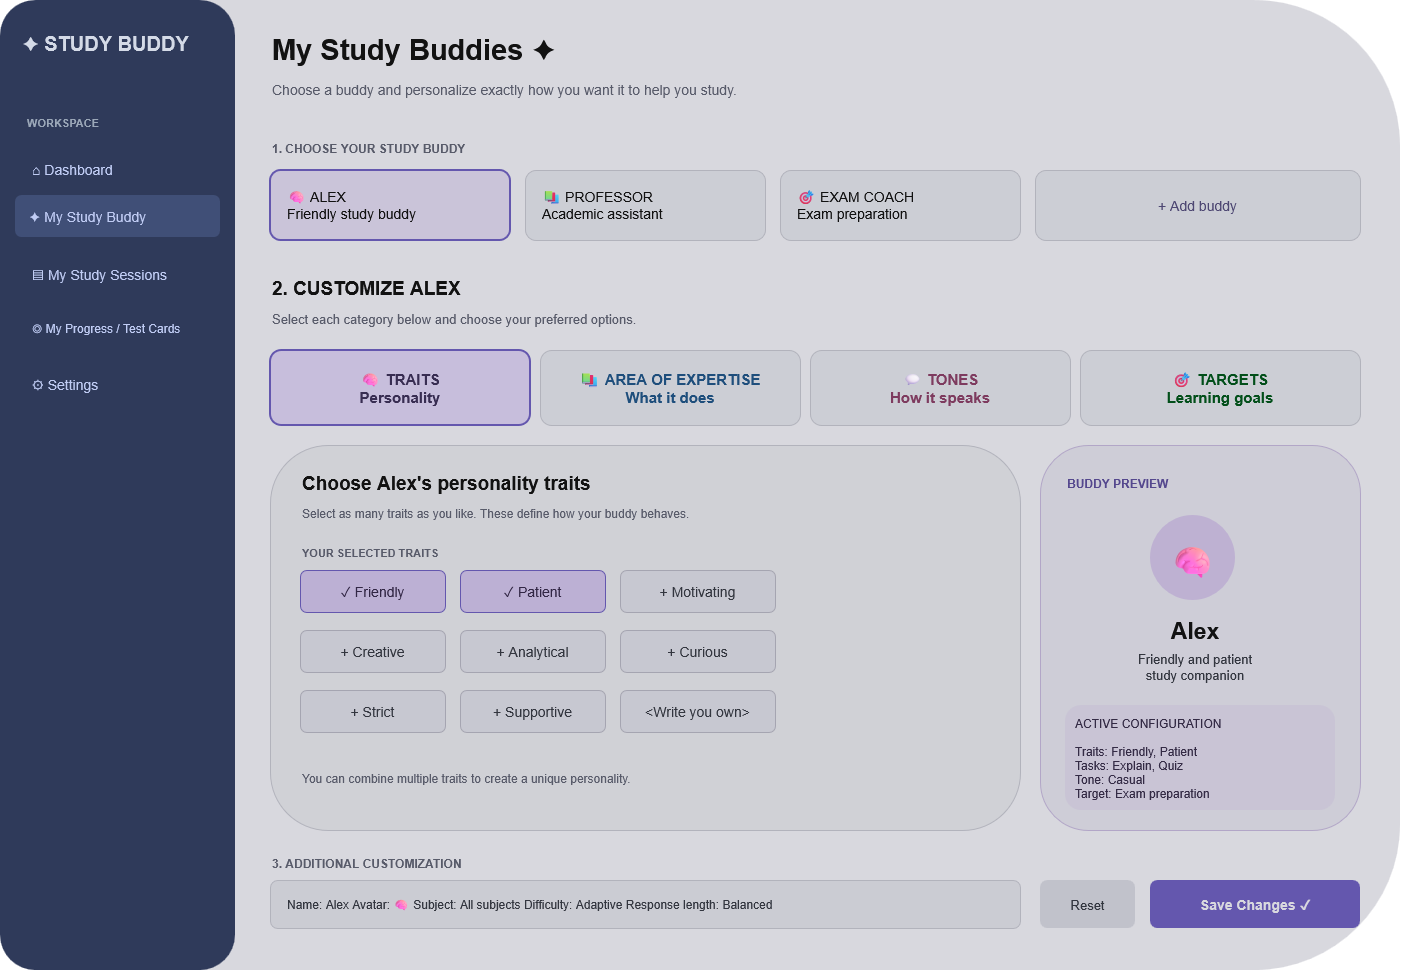

The diagram above was exported from draw.io. Its source (the exported page's mxGraphModel, read from the mxfile embedded in the PNG):
<mxGraphModel dx="1451" dy="793" grid="1" gridSize="10" guides="1" tooltips="1" connect="1" arrows="1" fold="1" page="1" pageScale="1" pageWidth="827" pageHeight="1169" math="0" shadow="0">
  <root>
    <mxCell id="0" />
    <mxCell id="1" parent="0" />
    <mxCell id="XiuRZuskg-SfvpL3jPGQ-1" parent="1" style="rounded=1;fillColor=#17181E;strokeColor=none;" value="" vertex="1">
      <mxGeometry height="970" width="1400" x="10" y="10" as="geometry" />
    </mxCell>
    <mxCell id="XiuRZuskg-SfvpL3jPGQ-2" parent="1" style="rounded=1;fillColor=#C4D0F5;strokeColor=none;" value="" vertex="1">
      <mxGeometry height="970" width="235" x="10" y="10" as="geometry" />
    </mxCell>
    <mxCell id="XiuRZuskg-SfvpL3jPGQ-3" parent="1" style="text;fontSize=20;fontStyle=1;fontColor=#111827;" value="✦ STUDY BUDDY" vertex="1">
      <mxGeometry height="35" width="190" x="30" y="35" as="geometry" />
    </mxCell>
    <mxCell id="XiuRZuskg-SfvpL3jPGQ-4" parent="1" style="text;fontSize=11;fontStyle=1;fontColor=#475569;" value="WORKSPACE" vertex="1">
      <mxGeometry height="25" width="180" x="35" y="120" as="geometry" />
    </mxCell>
    <mxCell id="XiuRZuskg-SfvpL3jPGQ-5" parent="1" style="text;fontSize=14;fontColor=#172554;" value="⌂   Dashboard" vertex="1">
      <mxGeometry height="30" width="180" x="40" y="165" as="geometry" />
    </mxCell>
    <mxCell id="XiuRZuskg-SfvpL3jPGQ-6" parent="1" style="rounded=1;fillColor=#A8B9E8;strokeColor=none;fontSize=14;fontColor=#172554;align=left;spacingLeft=12;" value="✦   My Study Buddy" vertex="1">
      <mxGeometry height="42" width="205" x="25" y="205" as="geometry" />
    </mxCell>
    <mxCell id="XiuRZuskg-SfvpL3jPGQ-7" parent="1" style="text;fontSize=14;fontColor=#172554;" value="▤   My Study Sessions" vertex="1">
      <mxGeometry height="30" width="185" x="40" y="270" as="geometry" />
    </mxCell>
    <mxCell id="XiuRZuskg-SfvpL3jPGQ-8" parent="1" style="text;fontSize=12;fontColor=#172554;" value="◎   My Progress / Test Cards" vertex="1">
      <mxGeometry height="30" width="190" x="40" y="325" as="geometry" />
    </mxCell>
    <mxCell id="XiuRZuskg-SfvpL3jPGQ-9" parent="1" style="text;fontSize=14;fontColor=#172554;" value="⚙   Settings" vertex="1">
      <mxGeometry height="30" width="180" x="40" y="380" as="geometry" />
    </mxCell>
    <mxCell id="XiuRZuskg-SfvpL3jPGQ-10" parent="1" style="text;fontSize=29;fontStyle=1;fontColor=#FFFFFF;" value="My Study Buddies ✦" vertex="1">
      <mxGeometry height="45" width="600" x="280" y="35" as="geometry" />
    </mxCell>
    <mxCell id="XiuRZuskg-SfvpL3jPGQ-11" parent="1" style="text;fontSize=14;fontColor=#A5A9BA;" value="Choose a buddy and personalize exactly how you want it to help you study." vertex="1">
      <mxGeometry height="30" width="800" x="280" y="85" as="geometry" />
    </mxCell>
    <mxCell id="XiuRZuskg-SfvpL3jPGQ-13" parent="1" style="text;fontSize=12;fontStyle=1;fontColor=#A5A9BA;" value="1. CHOOSE YOUR STUDY BUDDY" vertex="1">
      <mxGeometry height="25" width="400" x="280" y="145" as="geometry" />
    </mxCell>
    <mxCell id="XiuRZuskg-SfvpL3jPGQ-14" parent="1" style="rounded=1;whiteSpace=wrap;fillColor=#302941;strokeColor=#A99AFF;strokeWidth=2;fontColor=#FFFFFF;fontSize=14;align=left;spacingLeft=15;" value="🧠  ALEX&#10;      Friendly study buddy" vertex="1">
      <mxGeometry height="70" width="240" x="280" y="180" as="geometry" />
    </mxCell>
    <mxCell id="XiuRZuskg-SfvpL3jPGQ-15" parent="1" style="rounded=1;whiteSpace=wrap;fillColor=#22242C;strokeColor=#41424D;fontColor=#FFFFFF;fontSize=14;align=left;spacingLeft=15;" value="📚  PROFESSOR&#10;      Academic assistant" vertex="1">
      <mxGeometry height="70" width="240" x="535" y="180" as="geometry" />
    </mxCell>
    <mxCell id="XiuRZuskg-SfvpL3jPGQ-16" parent="1" style="rounded=1;whiteSpace=wrap;fillColor=#22242C;strokeColor=#41424D;fontColor=#FFFFFF;fontSize=14;align=left;spacingLeft=15;" value="🎯  EXAM COACH&#10;      Exam preparation" vertex="1">
      <mxGeometry height="70" width="240" x="790" y="180" as="geometry" />
    </mxCell>
    <mxCell id="XiuRZuskg-SfvpL3jPGQ-17" parent="1" style="rounded=1;fillColor=#22242C;strokeColor=#41424D;fontColor=#BDB5E8;fontSize=14;" value="+ Add buddy" vertex="1">
      <mxGeometry height="70" width="325" x="1045" y="180" as="geometry" />
    </mxCell>
    <mxCell id="XiuRZuskg-SfvpL3jPGQ-18" parent="1" style="text;fontSize=19;fontStyle=1;fontColor=#FFFFFF;" value="2. CUSTOMIZE ALEX" vertex="1">
      <mxGeometry height="35" width="500" x="280" y="280" as="geometry" />
    </mxCell>
    <mxCell id="XiuRZuskg-SfvpL3jPGQ-19" parent="1" style="text;fontSize=13;fontColor=#A5A9BA;" value="Select each category below and choose your preferred options." vertex="1">
      <mxGeometry height="25" width="700" x="280" y="315" as="geometry" />
    </mxCell>
    <mxCell id="XiuRZuskg-SfvpL3jPGQ-20" parent="1" style="rounded=1;whiteSpace=wrap;fillColor=#382D50;strokeColor=#A99AFF;strokeWidth=2;fontColor=#E1D4FF;fontStyle=1;fontSize=15;" value="🧠  TRAITS&#10;Personality" vertex="1">
      <mxGeometry height="75" width="260" x="280" y="360" as="geometry" />
    </mxCell>
    <mxCell id="XiuRZuskg-SfvpL3jPGQ-21" parent="1" style="rounded=1;whiteSpace=wrap;fillColor=#22242C;strokeColor=#41424D;fontColor=#91C9FF;fontStyle=1;fontSize=15;" value="📚 AREA OF EXPERTISE&#10;What it does" vertex="1">
      <mxGeometry height="75" width="260" x="550" y="360" as="geometry" />
    </mxCell>
    <mxCell id="XiuRZuskg-SfvpL3jPGQ-22" parent="1" style="rounded=1;whiteSpace=wrap;fillColor=#22242C;strokeColor=#41424D;fontColor=#F5A8D1;fontStyle=1;fontSize=15;" value="💬  TONES&#10;How it speaks" vertex="1">
      <mxGeometry height="75" width="260" x="820" y="360" as="geometry" />
    </mxCell>
    <mxCell id="XiuRZuskg-SfvpL3jPGQ-23" parent="1" style="rounded=1;whiteSpace=wrap;fillColor=#22242C;strokeColor=#41424D;fontColor=#8DE6A9;fontStyle=1;fontSize=15;" value="🎯  TARGETS&#10;Learning goals" vertex="1">
      <mxGeometry height="75" width="280" x="1090" y="360" as="geometry" />
    </mxCell>
    <mxCell id="XiuRZuskg-SfvpL3jPGQ-24" parent="1" style="rounded=1;fillColor=#202127;strokeColor=#41424D;" value="" vertex="1">
      <mxGeometry height="385" width="750" x="280" y="455" as="geometry" />
    </mxCell>
    <mxCell id="XiuRZuskg-SfvpL3jPGQ-25" parent="1" style="text;fontSize=19;fontStyle=1;fontColor=#FFFFFF;" value="Choose Alex's personality traits" vertex="1">
      <mxGeometry height="35" width="550" x="310" y="475" as="geometry" />
    </mxCell>
    <mxCell id="XiuRZuskg-SfvpL3jPGQ-26" parent="1" style="text;fontSize=12;fontColor=#A5A9BA;" value="Select as many traits as you like. These define how your buddy behaves." vertex="1">
      <mxGeometry height="25" width="650" x="310" y="510" as="geometry" />
    </mxCell>
    <mxCell id="XiuRZuskg-SfvpL3jPGQ-27" parent="1" style="text;fontSize=11;fontStyle=1;fontColor=#A5A9BA;" value="YOUR SELECTED TRAITS" vertex="1">
      <mxGeometry height="20" width="300" x="310" y="550" as="geometry" />
    </mxCell>
    <mxCell id="XiuRZuskg-SfvpL3jPGQ-28" parent="1" style="rounded=1;fillColor=#4A3C65;strokeColor=#A99AFF;fontColor=#E9DCFF;fontSize=14;" value="✓ Friendly" vertex="1">
      <mxGeometry height="42" width="145" x="310" y="580" as="geometry" />
    </mxCell>
    <mxCell id="XiuRZuskg-SfvpL3jPGQ-29" parent="1" style="rounded=1;fillColor=#4A3C65;strokeColor=#A99AFF;fontColor=#E9DCFF;fontSize=14;" value="✓ Patient" vertex="1">
      <mxGeometry height="42" width="145" x="470" y="580" as="geometry" />
    </mxCell>
    <mxCell id="XiuRZuskg-SfvpL3jPGQ-30" parent="1" style="rounded=1;fillColor=#292A34;strokeColor=#515260;fontColor=#D1D5E0;fontSize=14;" value="+ Motivating" vertex="1">
      <mxGeometry height="42" width="155" x="630" y="580" as="geometry" />
    </mxCell>
    <mxCell id="XiuRZuskg-SfvpL3jPGQ-31" parent="1" style="rounded=1;fillColor=#292A34;strokeColor=#515260;fontColor=#D1D5E0;fontSize=14;" value="+ Creative" vertex="1">
      <mxGeometry height="42" width="145" x="310" y="640" as="geometry" />
    </mxCell>
    <mxCell id="XiuRZuskg-SfvpL3jPGQ-32" parent="1" style="rounded=1;fillColor=#292A34;strokeColor=#515260;fontColor=#D1D5E0;fontSize=14;" value="+ Analytical" vertex="1">
      <mxGeometry height="42" width="145" x="470" y="640" as="geometry" />
    </mxCell>
    <mxCell id="XiuRZuskg-SfvpL3jPGQ-33" parent="1" style="rounded=1;fillColor=#292A34;strokeColor=#515260;fontColor=#D1D5E0;fontSize=14;" value="+ Curious" vertex="1">
      <mxGeometry height="42" width="155" x="630" y="640" as="geometry" />
    </mxCell>
    <mxCell id="XiuRZuskg-SfvpL3jPGQ-34" parent="1" style="rounded=1;fillColor=#292A34;strokeColor=#515260;fontColor=#D1D5E0;fontSize=14;" value="+ Strict" vertex="1">
      <mxGeometry height="42" width="145" x="310" y="700" as="geometry" />
    </mxCell>
    <mxCell id="XiuRZuskg-SfvpL3jPGQ-35" parent="1" style="rounded=1;fillColor=#292A34;strokeColor=#515260;fontColor=#D1D5E0;fontSize=14;" value="+ Supportive" vertex="1">
      <mxGeometry height="42" width="145" x="470" y="700" as="geometry" />
    </mxCell>
    <mxCell id="XiuRZuskg-SfvpL3jPGQ-36" parent="1" style="rounded=1;fillColor=#292A34;strokeColor=#515260;fontColor=#D1D5E0;fontSize=14;" value="&lt;Write you own&gt;" vertex="1">
      <mxGeometry height="42" width="155" x="630" y="700" as="geometry" />
    </mxCell>
    <mxCell id="XiuRZuskg-SfvpL3jPGQ-37" parent="1" style="text;fontSize=12;fontColor=#A5A9BA;" value="You can combine multiple traits to create a unique personality." vertex="1">
      <mxGeometry height="25" width="650" x="310" y="775" as="geometry" />
    </mxCell>
    <mxCell id="XiuRZuskg-SfvpL3jPGQ-38" parent="1" style="rounded=1;fillColor=#24232F;strokeColor=#55476E;" value="" vertex="1">
      <mxGeometry height="385" width="320" x="1050" y="455" as="geometry" />
    </mxCell>
    <mxCell id="XiuRZuskg-SfvpL3jPGQ-39" parent="1" style="text;fontSize=12;fontStyle=1;fontColor=#BCAEFF;" value="BUDDY PREVIEW" vertex="1">
      <mxGeometry height="25" width="250" x="1075" y="480" as="geometry" />
    </mxCell>
    <mxCell id="XiuRZuskg-SfvpL3jPGQ-40" parent="1" style="ellipse;fillColor=#493A61;strokeColor=none;fontSize=35;" value="🧠" vertex="1">
      <mxGeometry height="85" width="85" x="1160" y="525" as="geometry" />
    </mxCell>
    <mxCell id="XiuRZuskg-SfvpL3jPGQ-41" parent="1" style="text;fontSize=23;fontStyle=1;fontColor=#FFFFFF;align=center;" value="Alex" vertex="1">
      <mxGeometry height="35" width="250" x="1080" y="620" as="geometry" />
    </mxCell>
    <mxCell id="XiuRZuskg-SfvpL3jPGQ-42" parent="1" style="text;fontSize=13;fontColor=#D1D5E0;align=center;" value="Friendly and patient&#10;study companion" vertex="1">
      <mxGeometry height="45" width="250" x="1080" y="655" as="geometry" />
    </mxCell>
    <mxCell id="XiuRZuskg-SfvpL3jPGQ-43" parent="1" style="rounded=1;fillColor=#302A3E;strokeColor=none;fontColor=#E3D9F7;fontSize=12;align=left;spacing=10;" value="ACTIVE CONFIGURATION&#10;&#10;Traits: Friendly, Patient&#10;Tasks: Explain, Quiz&#10;Tone: Casual&#10;Target: Exam preparation" vertex="1">
      <mxGeometry height="105" width="270" x="1075" y="715" as="geometry" />
    </mxCell>
    <mxCell id="XiuRZuskg-SfvpL3jPGQ-44" parent="1" style="text;fontSize=12;fontStyle=1;fontColor=#A5A9BA;" value="3. ADDITIONAL CUSTOMIZATION" vertex="1">
      <mxGeometry height="25" width="350" x="280" y="860" as="geometry" />
    </mxCell>
    <mxCell id="XiuRZuskg-SfvpL3jPGQ-45" parent="1" style="rounded=1;fillColor=#24252D;strokeColor=#41424D;fontColor=#D1D5E0;fontSize=12;align=left;spacingLeft=15;" value="Name: Alex     Avatar: 🧠     Subject: All subjects     Difficulty: Adaptive     Response length: Balanced" vertex="1">
      <mxGeometry height="48" width="750" x="280" y="890" as="geometry" />
    </mxCell>
    <mxCell id="XiuRZuskg-SfvpL3jPGQ-46" parent="1" style="rounded=1;fillColor=#30313B;strokeColor=none;fontColor=#D1D5E0;fontSize=13;" value="Reset" vertex="1">
      <mxGeometry height="48" width="95" x="1050" y="890" as="geometry" />
    </mxCell>
    <mxCell id="XiuRZuskg-SfvpL3jPGQ-47" parent="1" style="rounded=1;fillColor=#A99AFF;strokeColor=none;fontColor=#17181E;fontSize=14;fontStyle=1;" value="Save Changes ✓" vertex="1">
      <mxGeometry height="48" width="210" x="1160" y="890" as="geometry" />
    </mxCell>
  </root>
</mxGraphModel>